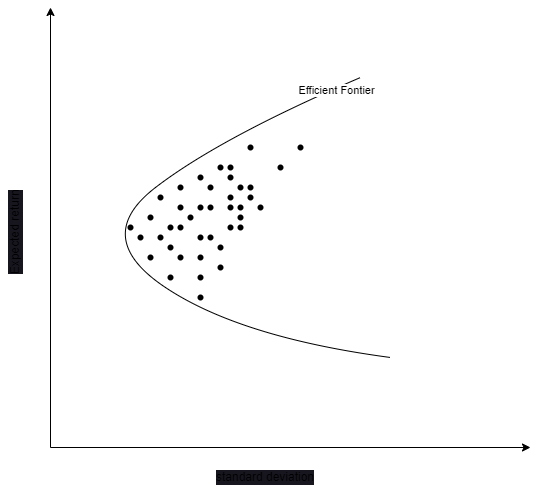

The diagram above was exported from draw.io. Its source (the exported page's mxGraphModel, read from the mxfile embedded in the PNG):
<mxGraphModel dx="685" dy="859" grid="1" gridSize="10" guides="1" tooltips="1" connect="1" arrows="1" fold="1" page="1" pageScale="1" pageWidth="850" pageHeight="1100" math="0" shadow="0">
  <root>
    <mxCell id="0" />
    <mxCell id="1" parent="0" />
    <mxCell id="2" value="" style="endArrow=classic;html=1;" edge="1" parent="1">
      <mxGeometry width="50" height="50" relative="1" as="geometry">
        <mxPoint x="160" y="520" as="sourcePoint" />
        <mxPoint x="160" y="80" as="targetPoint" />
      </mxGeometry>
    </mxCell>
    <mxCell id="3" value="" style="endArrow=classic;html=1;" edge="1" parent="1">
      <mxGeometry width="50" height="50" relative="1" as="geometry">
        <mxPoint x="160" y="520" as="sourcePoint" />
        <mxPoint x="640" y="520" as="targetPoint" />
      </mxGeometry>
    </mxCell>
    <mxCell id="5" value="" style="curved=1;endArrow=none;html=1;rounded=1;endFill=0;" edge="1" parent="1">
      <mxGeometry width="50" height="50" relative="1" as="geometry">
        <mxPoint x="500" y="430" as="sourcePoint" />
        <mxPoint x="470" y="150" as="targetPoint" />
        <Array as="points">
          <mxPoint x="350" y="410" />
          <mxPoint x="200" y="310" />
          <mxPoint x="330" y="210" />
        </Array>
      </mxGeometry>
    </mxCell>
    <mxCell id="6" value="Efficient Fontier" style="edgeLabel;html=1;align=center;verticalAlign=middle;resizable=0;points=[];" vertex="1" connectable="0" parent="5">
      <mxGeometry x="0.9133" y="-2" relative="1" as="geometry">
        <mxPoint as="offset" />
      </mxGeometry>
    </mxCell>
    <mxCell id="16" value="" style="shape=waypoint;sketch=0;size=6;pointerEvents=1;points=[];fillColor=default;resizable=0;rotatable=0;perimeter=centerPerimeter;snapToPoint=1;labelBackgroundColor=#17151e;" vertex="1" parent="1">
      <mxGeometry x="260" y="260" width="20" height="20" as="geometry" />
    </mxCell>
    <mxCell id="18" value="" style="shape=waypoint;sketch=0;size=6;pointerEvents=1;points=[];fillColor=default;resizable=0;rotatable=0;perimeter=centerPerimeter;snapToPoint=1;labelBackgroundColor=#17151e;" vertex="1" parent="1">
      <mxGeometry x="250" y="280" width="20" height="20" as="geometry" />
    </mxCell>
    <mxCell id="19" value="" style="shape=waypoint;sketch=0;size=6;pointerEvents=1;points=[];fillColor=default;resizable=0;rotatable=0;perimeter=centerPerimeter;snapToPoint=1;labelBackgroundColor=#17151e;" vertex="1" parent="1">
      <mxGeometry x="280" y="270" width="20" height="20" as="geometry" />
    </mxCell>
    <mxCell id="20" value="" style="shape=waypoint;sketch=0;size=6;pointerEvents=1;points=[];fillColor=default;resizable=0;rotatable=0;perimeter=centerPerimeter;snapToPoint=1;labelBackgroundColor=#17151e;" vertex="1" parent="1">
      <mxGeometry x="310" y="270" width="20" height="20" as="geometry" />
    </mxCell>
    <mxCell id="21" value="" style="shape=waypoint;sketch=0;size=6;pointerEvents=1;points=[];fillColor=default;resizable=0;rotatable=0;perimeter=centerPerimeter;snapToPoint=1;labelBackgroundColor=#17151e;" vertex="1" parent="1">
      <mxGeometry x="340" y="270" width="20" height="20" as="geometry" />
    </mxCell>
    <mxCell id="22" value="" style="shape=waypoint;sketch=0;size=6;pointerEvents=1;points=[];fillColor=default;resizable=0;rotatable=0;perimeter=centerPerimeter;snapToPoint=1;labelBackgroundColor=#17151e;" vertex="1" parent="1">
      <mxGeometry x="310" y="250" width="20" height="20" as="geometry" />
    </mxCell>
    <mxCell id="23" value="" style="shape=waypoint;sketch=0;size=6;pointerEvents=1;points=[];fillColor=default;resizable=0;rotatable=0;perimeter=centerPerimeter;snapToPoint=1;labelBackgroundColor=#17151e;" vertex="1" parent="1">
      <mxGeometry x="300" y="320" width="20" height="20" as="geometry" />
    </mxCell>
    <mxCell id="24" value="" style="shape=waypoint;sketch=0;size=6;pointerEvents=1;points=[];fillColor=default;resizable=0;rotatable=0;perimeter=centerPerimeter;snapToPoint=1;labelBackgroundColor=#17151e;" vertex="1" parent="1">
      <mxGeometry x="270" y="290" width="20" height="20" as="geometry" />
    </mxCell>
    <mxCell id="25" value="" style="shape=waypoint;sketch=0;size=6;pointerEvents=1;points=[];fillColor=default;resizable=0;rotatable=0;perimeter=centerPerimeter;snapToPoint=1;labelBackgroundColor=#17151e;" vertex="1" parent="1">
      <mxGeometry x="250" y="320" width="20" height="20" as="geometry" />
    </mxCell>
    <mxCell id="26" value="" style="shape=waypoint;sketch=0;size=6;pointerEvents=1;points=[];fillColor=default;resizable=0;rotatable=0;perimeter=centerPerimeter;snapToPoint=1;labelBackgroundColor=#17151e;" vertex="1" parent="1">
      <mxGeometry x="340" y="290" width="20" height="20" as="geometry" />
    </mxCell>
    <mxCell id="27" value="" style="shape=waypoint;sketch=0;size=6;pointerEvents=1;points=[];fillColor=default;resizable=0;rotatable=0;perimeter=centerPerimeter;snapToPoint=1;labelBackgroundColor=#17151e;" vertex="1" parent="1">
      <mxGeometry x="330" y="290" width="20" height="20" as="geometry" />
    </mxCell>
    <mxCell id="28" value="" style="shape=waypoint;sketch=0;size=6;pointerEvents=1;points=[];fillColor=default;resizable=0;rotatable=0;perimeter=centerPerimeter;snapToPoint=1;labelBackgroundColor=#17151e;" vertex="1" parent="1">
      <mxGeometry x="280" y="320" width="20" height="20" as="geometry" />
    </mxCell>
    <mxCell id="29" value="" style="shape=waypoint;sketch=0;size=6;pointerEvents=1;points=[];fillColor=default;resizable=0;rotatable=0;perimeter=centerPerimeter;snapToPoint=1;labelBackgroundColor=#17151e;" vertex="1" parent="1">
      <mxGeometry x="290" y="280" width="20" height="20" as="geometry" />
    </mxCell>
    <mxCell id="30" value="" style="shape=waypoint;sketch=0;size=6;pointerEvents=1;points=[];fillColor=default;resizable=0;rotatable=0;perimeter=centerPerimeter;snapToPoint=1;labelBackgroundColor=#17151e;" vertex="1" parent="1">
      <mxGeometry x="260" y="300" width="20" height="20" as="geometry" />
    </mxCell>
    <mxCell id="31" value="" style="shape=waypoint;sketch=0;size=6;pointerEvents=1;points=[];fillColor=default;resizable=0;rotatable=0;perimeter=centerPerimeter;snapToPoint=1;labelBackgroundColor=#17151e;" vertex="1" parent="1">
      <mxGeometry x="240" y="300" width="20" height="20" as="geometry" />
    </mxCell>
    <mxCell id="32" value="" style="shape=waypoint;sketch=0;size=6;pointerEvents=1;points=[];fillColor=default;resizable=0;rotatable=0;perimeter=centerPerimeter;snapToPoint=1;labelBackgroundColor=#17151e;" vertex="1" parent="1">
      <mxGeometry x="320" y="310" width="20" height="20" as="geometry" />
    </mxCell>
    <mxCell id="33" value="" style="shape=waypoint;sketch=0;size=6;pointerEvents=1;points=[];fillColor=default;resizable=0;rotatable=0;perimeter=centerPerimeter;snapToPoint=1;labelBackgroundColor=#17151e;" vertex="1" parent="1">
      <mxGeometry x="330" y="230" width="20" height="20" as="geometry" />
    </mxCell>
    <mxCell id="34" value="" style="shape=waypoint;sketch=0;size=6;pointerEvents=1;points=[];fillColor=default;resizable=0;rotatable=0;perimeter=centerPerimeter;snapToPoint=1;labelBackgroundColor=#17151e;" vertex="1" parent="1">
      <mxGeometry x="280" y="250" width="20" height="20" as="geometry" />
    </mxCell>
    <mxCell id="35" value="" style="shape=waypoint;sketch=0;size=6;pointerEvents=1;points=[];fillColor=default;resizable=0;rotatable=0;perimeter=centerPerimeter;snapToPoint=1;labelBackgroundColor=#17151e;" vertex="1" parent="1">
      <mxGeometry x="330" y="270" width="20" height="20" as="geometry" />
    </mxCell>
    <mxCell id="36" value="" style="shape=waypoint;sketch=0;size=6;pointerEvents=1;points=[];fillColor=default;resizable=0;rotatable=0;perimeter=centerPerimeter;snapToPoint=1;labelBackgroundColor=#17151e;" vertex="1" parent="1">
      <mxGeometry x="350" y="250" width="20" height="20" as="geometry" />
    </mxCell>
    <mxCell id="37" value="" style="shape=waypoint;sketch=0;size=6;pointerEvents=1;points=[];fillColor=default;resizable=0;rotatable=0;perimeter=centerPerimeter;snapToPoint=1;labelBackgroundColor=#17151e;" vertex="1" parent="1">
      <mxGeometry x="300" y="300" width="20" height="20" as="geometry" />
    </mxCell>
    <mxCell id="38" value="" style="shape=waypoint;sketch=0;size=6;pointerEvents=1;points=[];fillColor=default;resizable=0;rotatable=0;perimeter=centerPerimeter;snapToPoint=1;labelBackgroundColor=#17151e;" vertex="1" parent="1">
      <mxGeometry x="310" y="300" width="20" height="20" as="geometry" />
    </mxCell>
    <mxCell id="39" value="" style="shape=waypoint;sketch=0;size=6;pointerEvents=1;points=[];fillColor=default;resizable=0;rotatable=0;perimeter=centerPerimeter;snapToPoint=1;labelBackgroundColor=#17151e;" vertex="1" parent="1">
      <mxGeometry x="320" y="330" width="20" height="20" as="geometry" />
    </mxCell>
    <mxCell id="40" value="" style="shape=waypoint;sketch=0;size=6;pointerEvents=1;points=[];fillColor=default;resizable=0;rotatable=0;perimeter=centerPerimeter;snapToPoint=1;labelBackgroundColor=#17151e;" vertex="1" parent="1">
      <mxGeometry x="270" y="310" width="20" height="20" as="geometry" />
    </mxCell>
    <mxCell id="41" value="" style="shape=waypoint;sketch=0;size=6;pointerEvents=1;points=[];fillColor=default;resizable=0;rotatable=0;perimeter=centerPerimeter;snapToPoint=1;labelBackgroundColor=#17151e;" vertex="1" parent="1">
      <mxGeometry x="380" y="230" width="20" height="20" as="geometry" />
    </mxCell>
    <mxCell id="42" value="" style="shape=waypoint;sketch=0;size=6;pointerEvents=1;points=[];fillColor=default;resizable=0;rotatable=0;perimeter=centerPerimeter;snapToPoint=1;labelBackgroundColor=#17151e;" vertex="1" parent="1">
      <mxGeometry x="400" y="210" width="20" height="20" as="geometry" />
    </mxCell>
    <mxCell id="43" value="" style="shape=waypoint;sketch=0;size=6;pointerEvents=1;points=[];fillColor=default;resizable=0;rotatable=0;perimeter=centerPerimeter;snapToPoint=1;labelBackgroundColor=#17151e;" vertex="1" parent="1">
      <mxGeometry x="340" y="280" width="20" height="20" as="geometry" />
    </mxCell>
    <mxCell id="44" value="" style="shape=waypoint;sketch=0;size=6;pointerEvents=1;points=[];fillColor=default;resizable=0;rotatable=0;perimeter=centerPerimeter;snapToPoint=1;labelBackgroundColor=#17151e;" vertex="1" parent="1">
      <mxGeometry x="300" y="360" width="20" height="20" as="geometry" />
    </mxCell>
    <mxCell id="45" value="" style="shape=waypoint;sketch=0;size=6;pointerEvents=1;points=[];fillColor=default;resizable=0;rotatable=0;perimeter=centerPerimeter;snapToPoint=1;labelBackgroundColor=#17151e;" vertex="1" parent="1">
      <mxGeometry x="350" y="210" width="20" height="20" as="geometry" />
    </mxCell>
    <mxCell id="46" value="" style="shape=waypoint;sketch=0;size=6;pointerEvents=1;points=[];fillColor=default;resizable=0;rotatable=0;perimeter=centerPerimeter;snapToPoint=1;labelBackgroundColor=#17151e;" vertex="1" parent="1">
      <mxGeometry x="330" y="260" width="20" height="20" as="geometry" />
    </mxCell>
    <mxCell id="47" value="" style="shape=waypoint;sketch=0;size=6;pointerEvents=1;points=[];fillColor=default;resizable=0;rotatable=0;perimeter=centerPerimeter;snapToPoint=1;labelBackgroundColor=#17151e;" vertex="1" parent="1">
      <mxGeometry x="300" y="240" width="20" height="20" as="geometry" />
    </mxCell>
    <mxCell id="48" value="" style="shape=waypoint;sketch=0;size=6;pointerEvents=1;points=[];fillColor=default;resizable=0;rotatable=0;perimeter=centerPerimeter;snapToPoint=1;labelBackgroundColor=#17151e;" vertex="1" parent="1">
      <mxGeometry x="300" y="270" width="20" height="20" as="geometry" />
    </mxCell>
    <mxCell id="49" value="" style="shape=waypoint;sketch=0;size=6;pointerEvents=1;points=[];fillColor=default;resizable=0;rotatable=0;perimeter=centerPerimeter;snapToPoint=1;labelBackgroundColor=#17151e;" vertex="1" parent="1">
      <mxGeometry x="320" y="230" width="20" height="20" as="geometry" />
    </mxCell>
    <mxCell id="50" value="" style="shape=waypoint;sketch=0;size=6;pointerEvents=1;points=[];fillColor=default;resizable=0;rotatable=0;perimeter=centerPerimeter;snapToPoint=1;labelBackgroundColor=#17151e;" vertex="1" parent="1">
      <mxGeometry x="270" y="340" width="20" height="20" as="geometry" />
    </mxCell>
    <mxCell id="51" value="" style="shape=waypoint;sketch=0;size=6;pointerEvents=1;points=[];fillColor=default;resizable=0;rotatable=0;perimeter=centerPerimeter;snapToPoint=1;labelBackgroundColor=#17151e;" vertex="1" parent="1">
      <mxGeometry x="330" y="240" width="20" height="20" as="geometry" />
    </mxCell>
    <mxCell id="52" value="" style="shape=waypoint;sketch=0;size=6;pointerEvents=1;points=[];fillColor=default;resizable=0;rotatable=0;perimeter=centerPerimeter;snapToPoint=1;labelBackgroundColor=#17151e;" vertex="1" parent="1">
      <mxGeometry x="340" y="250" width="20" height="20" as="geometry" />
    </mxCell>
    <mxCell id="53" value="" style="shape=waypoint;sketch=0;size=6;pointerEvents=1;points=[];fillColor=default;resizable=0;rotatable=0;perimeter=centerPerimeter;snapToPoint=1;labelBackgroundColor=#17151e;" vertex="1" parent="1">
      <mxGeometry x="350" y="260" width="20" height="20" as="geometry" />
    </mxCell>
    <mxCell id="54" value="" style="shape=waypoint;sketch=0;size=6;pointerEvents=1;points=[];fillColor=default;resizable=0;rotatable=0;perimeter=centerPerimeter;snapToPoint=1;labelBackgroundColor=#17151e;" vertex="1" parent="1">
      <mxGeometry x="360" y="270" width="20" height="20" as="geometry" />
    </mxCell>
    <mxCell id="55" value="" style="shape=waypoint;sketch=0;size=6;pointerEvents=1;points=[];fillColor=default;resizable=0;rotatable=0;perimeter=centerPerimeter;snapToPoint=1;labelBackgroundColor=#17151e;" vertex="1" parent="1">
      <mxGeometry x="300" y="340" width="20" height="20" as="geometry" />
    </mxCell>
    <mxCell id="56" value="" style="shape=waypoint;sketch=0;size=6;pointerEvents=1;points=[];fillColor=default;resizable=0;rotatable=0;perimeter=centerPerimeter;snapToPoint=1;labelBackgroundColor=#17151e;" vertex="1" parent="1">
      <mxGeometry x="230" y="290" width="20" height="20" as="geometry" />
    </mxCell>
    <mxCell id="57" value="" style="shape=waypoint;sketch=0;size=6;pointerEvents=1;points=[];fillColor=default;resizable=0;rotatable=0;perimeter=centerPerimeter;snapToPoint=1;labelBackgroundColor=#17151e;" vertex="1" parent="1">
      <mxGeometry x="280" y="290" width="20" height="20" as="geometry" />
    </mxCell>
    <mxCell id="60" value="Expected return" style="text;html=1;strokeColor=none;fillColor=none;align=center;verticalAlign=middle;whiteSpace=wrap;rounded=0;labelBackgroundColor=#17151e;rotation=-90;" vertex="1" parent="1">
      <mxGeometry x="70" y="290" width="110" height="30" as="geometry" />
    </mxCell>
    <mxCell id="61" value="standard deviation" style="text;html=1;strokeColor=none;fillColor=none;align=center;verticalAlign=middle;whiteSpace=wrap;rounded=0;labelBackgroundColor=#17151e;rotation=0;" vertex="1" parent="1">
      <mxGeometry x="320" y="535" width="110" height="30" as="geometry" />
    </mxCell>
  </root>
</mxGraphModel>